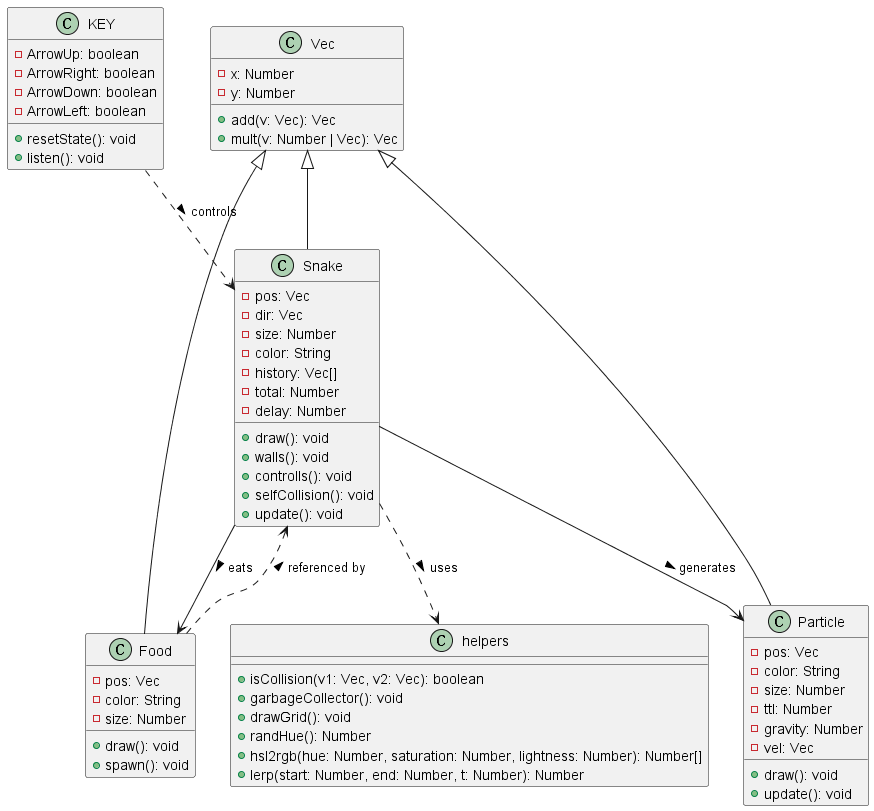

The diagram above was rendered by PlantUML. Its source (embedded in the PNG):
@startuml SnakeGameUML

class Vec {
    - x: Number
    - y: Number
    + add(v: Vec): Vec
    + mult(v: Number | Vec): Vec
}

class Snake {
    - pos: Vec
    - dir: Vec
    - size: Number
    - color: String
    - history: Vec[]
    - total: Number
    - delay: Number
    + draw(): void
    + walls(): void
    + controlls(): void
    + selfCollision(): void
    + update(): void
}

class Food {
    - pos: Vec
    - color: String
    - size: Number
    + draw(): void
    + spawn(): void
}

class Particle {
    - pos: Vec
    - color: String
    - size: Number
    - ttl: Number
    - gravity: Number
    - vel: Vec
    + draw(): void
    + update(): void
}

class helpers {
    + isCollision(v1: Vec, v2: Vec): boolean
    + garbageCollector(): void
    + drawGrid(): void
    + randHue(): Number
    + hsl2rgb(hue: Number, saturation: Number, lightness: Number): Number[]
    + lerp(start: Number, end: Number, t: Number): Number
}

class KEY {
    - ArrowUp: boolean
    - ArrowRight: boolean
    - ArrowDown: boolean
    - ArrowLeft: boolean
    + resetState(): void
    + listen(): void
}

Vec <|-- Snake
Vec <|-- Food
Vec <|-- Particle
Snake --> Food : eats >
Snake --> Particle : generates >
Snake ..> helpers : uses >
Food ..> Snake : referenced by >
KEY ..> Snake : controls >

@enduml